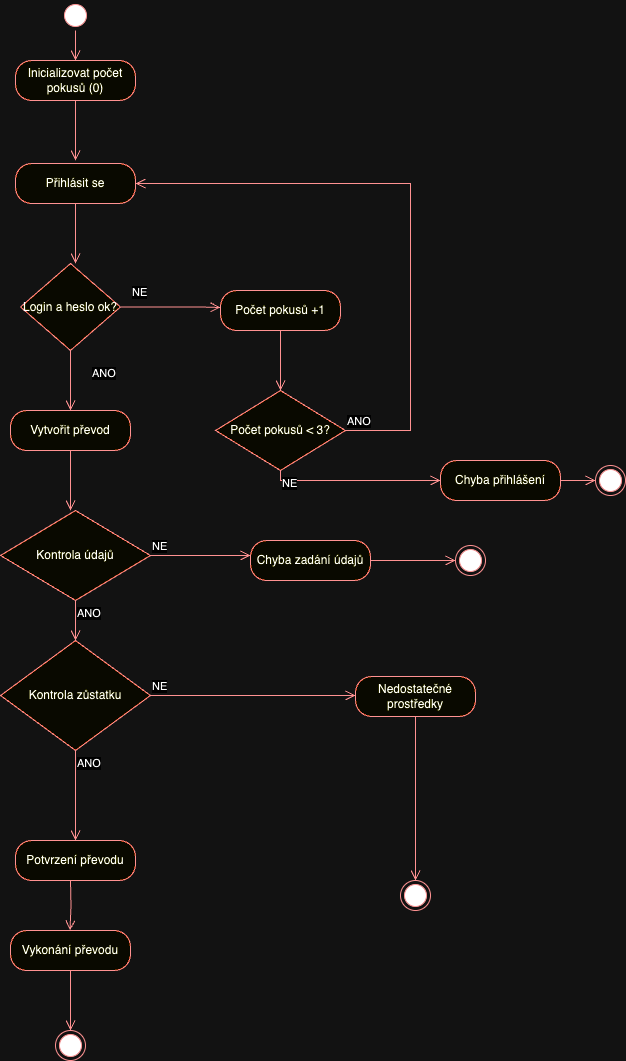

The diagram above was exported from draw.io. Its source (the exported page's mxGraphModel, read from the mxfile embedded in the PNG):
<mxGraphModel dx="954" dy="639" grid="1" gridSize="10" guides="1" tooltips="1" connect="1" arrows="1" fold="1" page="1" pageScale="1" pageWidth="1169" pageHeight="826" background="none" math="0" shadow="0">
  <root>
    <mxCell id="0" />
    <mxCell id="1" parent="0" />
    <mxCell id="DRndHAgY3XFYT7vHiZ1e-41" value="" style="ellipse;html=1;shape=startState;fillColor=#000000;strokeColor=#ff0000;" vertex="1" parent="1">
      <mxGeometry x="360" y="150" width="30" height="30" as="geometry" />
    </mxCell>
    <mxCell id="DRndHAgY3XFYT7vHiZ1e-42" value="" style="edgeStyle=orthogonalEdgeStyle;html=1;verticalAlign=bottom;endArrow=open;endSize=8;strokeColor=#ff0000;rounded=0;" edge="1" source="DRndHAgY3XFYT7vHiZ1e-41" parent="1">
      <mxGeometry relative="1" as="geometry">
        <mxPoint x="375" y="210" as="targetPoint" />
      </mxGeometry>
    </mxCell>
    <mxCell id="DRndHAgY3XFYT7vHiZ1e-43" value="Inicializovat počet pokusů (0)" style="rounded=1;whiteSpace=wrap;html=1;arcSize=40;fontColor=#000000;fillColor=#ffffc0;strokeColor=#ff0000;" vertex="1" parent="1">
      <mxGeometry x="315" y="210" width="120" height="40" as="geometry" />
    </mxCell>
    <mxCell id="DRndHAgY3XFYT7vHiZ1e-44" value="" style="edgeStyle=orthogonalEdgeStyle;html=1;verticalAlign=bottom;endArrow=open;endSize=8;strokeColor=#ff0000;rounded=0;" edge="1" source="DRndHAgY3XFYT7vHiZ1e-43" parent="1">
      <mxGeometry relative="1" as="geometry">
        <mxPoint x="375" y="310" as="targetPoint" />
      </mxGeometry>
    </mxCell>
    <mxCell id="DRndHAgY3XFYT7vHiZ1e-67" value="Přihlásit se" style="rounded=1;whiteSpace=wrap;html=1;arcSize=40;fontColor=#000000;fillColor=#ffffc0;strokeColor=#ff0000;" vertex="1" parent="1">
      <mxGeometry x="315" y="313" width="120" height="40" as="geometry" />
    </mxCell>
    <mxCell id="DRndHAgY3XFYT7vHiZ1e-68" value="" style="edgeStyle=orthogonalEdgeStyle;html=1;verticalAlign=bottom;endArrow=open;endSize=8;strokeColor=#ff0000;rounded=0;" edge="1" source="DRndHAgY3XFYT7vHiZ1e-67" parent="1">
      <mxGeometry relative="1" as="geometry">
        <mxPoint x="375" y="413" as="targetPoint" />
      </mxGeometry>
    </mxCell>
    <mxCell id="DRndHAgY3XFYT7vHiZ1e-69" value="Login a heslo ok?" style="rhombus;whiteSpace=wrap;html=1;fontColor=#000000;fillColor=#ffffc0;strokeColor=#ff0000;" vertex="1" parent="1">
      <mxGeometry x="320" y="413" width="100" height="87" as="geometry" />
    </mxCell>
    <mxCell id="DRndHAgY3XFYT7vHiZ1e-70" value="NE" style="edgeStyle=orthogonalEdgeStyle;html=1;align=left;verticalAlign=bottom;endArrow=open;endSize=8;strokeColor=#ff0000;rounded=0;" edge="1" source="DRndHAgY3XFYT7vHiZ1e-69" parent="1">
      <mxGeometry x="-0.8" y="7" relative="1" as="geometry">
        <mxPoint x="520" y="457" as="targetPoint" />
        <Array as="points">
          <mxPoint x="500" y="457" />
          <mxPoint x="500" y="457" />
        </Array>
        <mxPoint y="1" as="offset" />
      </mxGeometry>
    </mxCell>
    <mxCell id="DRndHAgY3XFYT7vHiZ1e-71" value="ANO" style="edgeStyle=orthogonalEdgeStyle;html=1;align=left;verticalAlign=top;endArrow=open;endSize=8;strokeColor=#ff0000;rounded=0;" edge="1" parent="1">
      <mxGeometry x="-0.6667" y="20" relative="1" as="geometry">
        <mxPoint x="370" y="560" as="targetPoint" />
        <mxPoint x="369.5" y="500" as="sourcePoint" />
        <Array as="points">
          <mxPoint x="370" y="560" />
        </Array>
        <mxPoint as="offset" />
      </mxGeometry>
    </mxCell>
    <mxCell id="DRndHAgY3XFYT7vHiZ1e-84" value="" style="edgeStyle=orthogonalEdgeStyle;html=1;verticalAlign=bottom;endArrow=open;endSize=8;strokeColor=#ff0000;rounded=0;" edge="1" parent="1">
      <mxGeometry relative="1" as="geometry">
        <mxPoint x="585" y="630" as="targetPoint" />
        <mxPoint x="585" y="630" as="sourcePoint" />
      </mxGeometry>
    </mxCell>
    <mxCell id="DRndHAgY3XFYT7vHiZ1e-87" value="Vytvořit převod" style="rounded=1;whiteSpace=wrap;html=1;arcSize=40;fontColor=#000000;fillColor=#ffffc0;strokeColor=#ff0000;" vertex="1" parent="1">
      <mxGeometry x="310" y="560" width="120" height="40" as="geometry" />
    </mxCell>
    <mxCell id="DRndHAgY3XFYT7vHiZ1e-88" value="" style="edgeStyle=orthogonalEdgeStyle;html=1;verticalAlign=bottom;endArrow=open;endSize=8;strokeColor=#ff0000;rounded=0;" edge="1" source="DRndHAgY3XFYT7vHiZ1e-87" parent="1">
      <mxGeometry relative="1" as="geometry">
        <mxPoint x="370" y="660" as="targetPoint" />
      </mxGeometry>
    </mxCell>
    <mxCell id="DRndHAgY3XFYT7vHiZ1e-89" value="Kontrola údajů" style="rhombus;whiteSpace=wrap;html=1;fontColor=#000000;fillColor=#ffffc0;strokeColor=#ff0000;" vertex="1" parent="1">
      <mxGeometry x="300" y="660" width="150" height="90" as="geometry" />
    </mxCell>
    <mxCell id="DRndHAgY3XFYT7vHiZ1e-90" value="NE" style="edgeStyle=orthogonalEdgeStyle;html=1;align=left;verticalAlign=bottom;endArrow=open;endSize=8;strokeColor=#ff0000;rounded=0;" edge="1" source="DRndHAgY3XFYT7vHiZ1e-89" parent="1">
      <mxGeometry x="-1" relative="1" as="geometry">
        <mxPoint x="550" y="705" as="targetPoint" />
        <Array as="points">
          <mxPoint x="530" y="705" />
          <mxPoint x="530" y="705" />
        </Array>
      </mxGeometry>
    </mxCell>
    <mxCell id="DRndHAgY3XFYT7vHiZ1e-91" value="ANO" style="edgeStyle=orthogonalEdgeStyle;html=1;align=left;verticalAlign=top;endArrow=open;endSize=8;strokeColor=#ff0000;rounded=0;" edge="1" source="DRndHAgY3XFYT7vHiZ1e-89" parent="1">
      <mxGeometry x="-1" relative="1" as="geometry">
        <mxPoint x="375" y="790" as="targetPoint" />
        <mxPoint as="offset" />
      </mxGeometry>
    </mxCell>
    <mxCell id="DRndHAgY3XFYT7vHiZ1e-93" value="Chyba zadání údajů" style="rounded=1;whiteSpace=wrap;html=1;arcSize=40;fontColor=#000000;fillColor=#ffffc0;strokeColor=#ff0000;" vertex="1" parent="1">
      <mxGeometry x="550" y="690" width="120" height="40" as="geometry" />
    </mxCell>
    <mxCell id="DRndHAgY3XFYT7vHiZ1e-94" value="" style="edgeStyle=orthogonalEdgeStyle;html=1;verticalAlign=bottom;endArrow=open;endSize=8;strokeColor=#ff0000;rounded=0;" edge="1" source="DRndHAgY3XFYT7vHiZ1e-93" parent="1" target="DRndHAgY3XFYT7vHiZ1e-95">
      <mxGeometry relative="1" as="geometry">
        <mxPoint x="770" y="710" as="targetPoint" />
        <Array as="points">
          <mxPoint x="610" y="710" />
        </Array>
      </mxGeometry>
    </mxCell>
    <mxCell id="DRndHAgY3XFYT7vHiZ1e-95" value="" style="ellipse;html=1;shape=endState;fillColor=#000000;strokeColor=#ff0000;" vertex="1" parent="1">
      <mxGeometry x="755" y="695" width="30" height="30" as="geometry" />
    </mxCell>
    <mxCell id="DRndHAgY3XFYT7vHiZ1e-96" value="Kontrola zůstatku" style="rhombus;whiteSpace=wrap;html=1;fontColor=#000000;fillColor=#ffffc0;strokeColor=#ff0000;" vertex="1" parent="1">
      <mxGeometry x="300" y="790" width="150" height="110" as="geometry" />
    </mxCell>
    <mxCell id="DRndHAgY3XFYT7vHiZ1e-97" value="NE" style="edgeStyle=orthogonalEdgeStyle;html=1;align=left;verticalAlign=bottom;endArrow=open;endSize=8;strokeColor=#ff0000;rounded=0;entryX=0;entryY=0.5;entryDx=0;entryDy=0;" edge="1" source="DRndHAgY3XFYT7vHiZ1e-96" parent="1">
      <mxGeometry x="-1" relative="1" as="geometry">
        <mxPoint x="655" y="845" as="targetPoint" />
        <Array as="points" />
      </mxGeometry>
    </mxCell>
    <mxCell id="DRndHAgY3XFYT7vHiZ1e-98" value="ANO" style="edgeStyle=orthogonalEdgeStyle;html=1;align=left;verticalAlign=top;endArrow=open;endSize=8;strokeColor=#ff0000;rounded=0;" edge="1" source="DRndHAgY3XFYT7vHiZ1e-96" parent="1" target="DRndHAgY3XFYT7vHiZ1e-100">
      <mxGeometry x="-1" relative="1" as="geometry">
        <mxPoint x="370" y="1020" as="targetPoint" />
        <Array as="points">
          <mxPoint x="375" y="1020" />
        </Array>
        <mxPoint as="offset" />
      </mxGeometry>
    </mxCell>
    <mxCell id="DRndHAgY3XFYT7vHiZ1e-100" value="Potvrzení převodu" style="rounded=1;whiteSpace=wrap;html=1;arcSize=40;fontColor=#000000;fillColor=#ffffc0;strokeColor=#ff0000;" vertex="1" parent="1">
      <mxGeometry x="315" y="990" width="120" height="40" as="geometry" />
    </mxCell>
    <mxCell id="DRndHAgY3XFYT7vHiZ1e-106" value="Nedostatečné prostředky" style="rounded=1;whiteSpace=wrap;html=1;arcSize=40;fontColor=#000000;fillColor=#ffffc0;strokeColor=#ff0000;" vertex="1" parent="1">
      <mxGeometry x="655" y="826" width="120" height="40" as="geometry" />
    </mxCell>
    <mxCell id="DRndHAgY3XFYT7vHiZ1e-107" value="" style="edgeStyle=orthogonalEdgeStyle;html=1;verticalAlign=bottom;endArrow=open;endSize=8;strokeColor=#ff0000;rounded=0;" edge="1" source="DRndHAgY3XFYT7vHiZ1e-106" parent="1" target="DRndHAgY3XFYT7vHiZ1e-110">
      <mxGeometry relative="1" as="geometry">
        <mxPoint x="715" y="1070" as="targetPoint" />
        <Array as="points">
          <mxPoint x="715" y="1030" />
        </Array>
      </mxGeometry>
    </mxCell>
    <mxCell id="DRndHAgY3XFYT7vHiZ1e-110" value="" style="ellipse;html=1;shape=endState;fillColor=#000000;strokeColor=#ff0000;" vertex="1" parent="1">
      <mxGeometry x="700" y="1030" width="30" height="30" as="geometry" />
    </mxCell>
    <mxCell id="DRndHAgY3XFYT7vHiZ1e-111" value="Vykonání převodu" style="rounded=1;whiteSpace=wrap;html=1;arcSize=40;fontColor=#000000;fillColor=#ffffc0;strokeColor=#ff0000;" vertex="1" parent="1">
      <mxGeometry x="310" y="1080" width="120" height="40" as="geometry" />
    </mxCell>
    <mxCell id="DRndHAgY3XFYT7vHiZ1e-112" value="" style="edgeStyle=orthogonalEdgeStyle;html=1;verticalAlign=bottom;endArrow=open;endSize=8;strokeColor=#ff0000;rounded=0;" edge="1" source="DRndHAgY3XFYT7vHiZ1e-111" parent="1">
      <mxGeometry relative="1" as="geometry">
        <mxPoint x="370" y="1180" as="targetPoint" />
      </mxGeometry>
    </mxCell>
    <mxCell id="DRndHAgY3XFYT7vHiZ1e-113" value="" style="edgeStyle=orthogonalEdgeStyle;html=1;verticalAlign=bottom;endArrow=open;endSize=8;strokeColor=#ff0000;rounded=0;" edge="1" parent="1">
      <mxGeometry relative="1" as="geometry">
        <mxPoint x="369.5" y="1080" as="targetPoint" />
        <mxPoint x="370" y="1030" as="sourcePoint" />
      </mxGeometry>
    </mxCell>
    <mxCell id="DRndHAgY3XFYT7vHiZ1e-114" value="" style="ellipse;html=1;shape=endState;fillColor=#000000;strokeColor=#ff0000;" vertex="1" parent="1">
      <mxGeometry x="355" y="1180" width="30" height="30" as="geometry" />
    </mxCell>
    <mxCell id="DRndHAgY3XFYT7vHiZ1e-115" value="Počet pokusů +1" style="rounded=1;whiteSpace=wrap;html=1;arcSize=40;fontColor=#000000;fillColor=#ffffc0;strokeColor=#ff0000;" vertex="1" parent="1">
      <mxGeometry x="520" y="440" width="120" height="40" as="geometry" />
    </mxCell>
    <mxCell id="DRndHAgY3XFYT7vHiZ1e-116" value="" style="edgeStyle=orthogonalEdgeStyle;html=1;verticalAlign=bottom;endArrow=open;endSize=8;strokeColor=#ff0000;rounded=0;" edge="1" source="DRndHAgY3XFYT7vHiZ1e-115" parent="1">
      <mxGeometry relative="1" as="geometry">
        <mxPoint x="580" y="540" as="targetPoint" />
      </mxGeometry>
    </mxCell>
    <mxCell id="DRndHAgY3XFYT7vHiZ1e-117" value="Počet pokusů &amp;lt; 3?" style="rhombus;whiteSpace=wrap;html=1;fontColor=#000000;fillColor=#ffffc0;strokeColor=#ff0000;" vertex="1" parent="1">
      <mxGeometry x="515" y="540" width="130" height="80" as="geometry" />
    </mxCell>
    <mxCell id="DRndHAgY3XFYT7vHiZ1e-118" value="ANO" style="edgeStyle=orthogonalEdgeStyle;html=1;align=left;verticalAlign=bottom;endArrow=open;endSize=8;strokeColor=#ff0000;rounded=0;entryX=1;entryY=0.5;entryDx=0;entryDy=0;" edge="1" source="DRndHAgY3XFYT7vHiZ1e-117" parent="1" target="DRndHAgY3XFYT7vHiZ1e-67">
      <mxGeometry x="-1" relative="1" as="geometry">
        <mxPoint x="750" y="560" as="targetPoint" />
        <Array as="points">
          <mxPoint x="710" y="580" />
          <mxPoint x="710" y="333" />
        </Array>
      </mxGeometry>
    </mxCell>
    <mxCell id="DRndHAgY3XFYT7vHiZ1e-119" value="NE" style="edgeStyle=orthogonalEdgeStyle;html=1;align=left;verticalAlign=top;endArrow=open;endSize=8;strokeColor=#ff0000;rounded=0;" edge="1" source="DRndHAgY3XFYT7vHiZ1e-117" parent="1">
      <mxGeometry x="-1" relative="1" as="geometry">
        <mxPoint x="740" y="630" as="targetPoint" />
        <Array as="points">
          <mxPoint x="580" y="630" />
          <mxPoint x="611" y="630" />
        </Array>
      </mxGeometry>
    </mxCell>
    <mxCell id="DRndHAgY3XFYT7vHiZ1e-120" value="Chyba přihlášení" style="rounded=1;whiteSpace=wrap;html=1;arcSize=40;fontColor=#000000;fillColor=#ffffc0;strokeColor=#ff0000;" vertex="1" parent="1">
      <mxGeometry x="740" y="610" width="120" height="40" as="geometry" />
    </mxCell>
    <mxCell id="DRndHAgY3XFYT7vHiZ1e-121" value="" style="edgeStyle=orthogonalEdgeStyle;html=1;verticalAlign=bottom;endArrow=open;endSize=8;strokeColor=#ff0000;rounded=0;" edge="1" source="DRndHAgY3XFYT7vHiZ1e-120" parent="1" target="DRndHAgY3XFYT7vHiZ1e-122">
      <mxGeometry relative="1" as="geometry">
        <mxPoint x="910" y="630" as="targetPoint" />
      </mxGeometry>
    </mxCell>
    <mxCell id="DRndHAgY3XFYT7vHiZ1e-122" value="" style="ellipse;html=1;shape=endState;fillColor=#000000;strokeColor=#ff0000;" vertex="1" parent="1">
      <mxGeometry x="895" y="615" width="30" height="30" as="geometry" />
    </mxCell>
  </root>
</mxGraphModel>